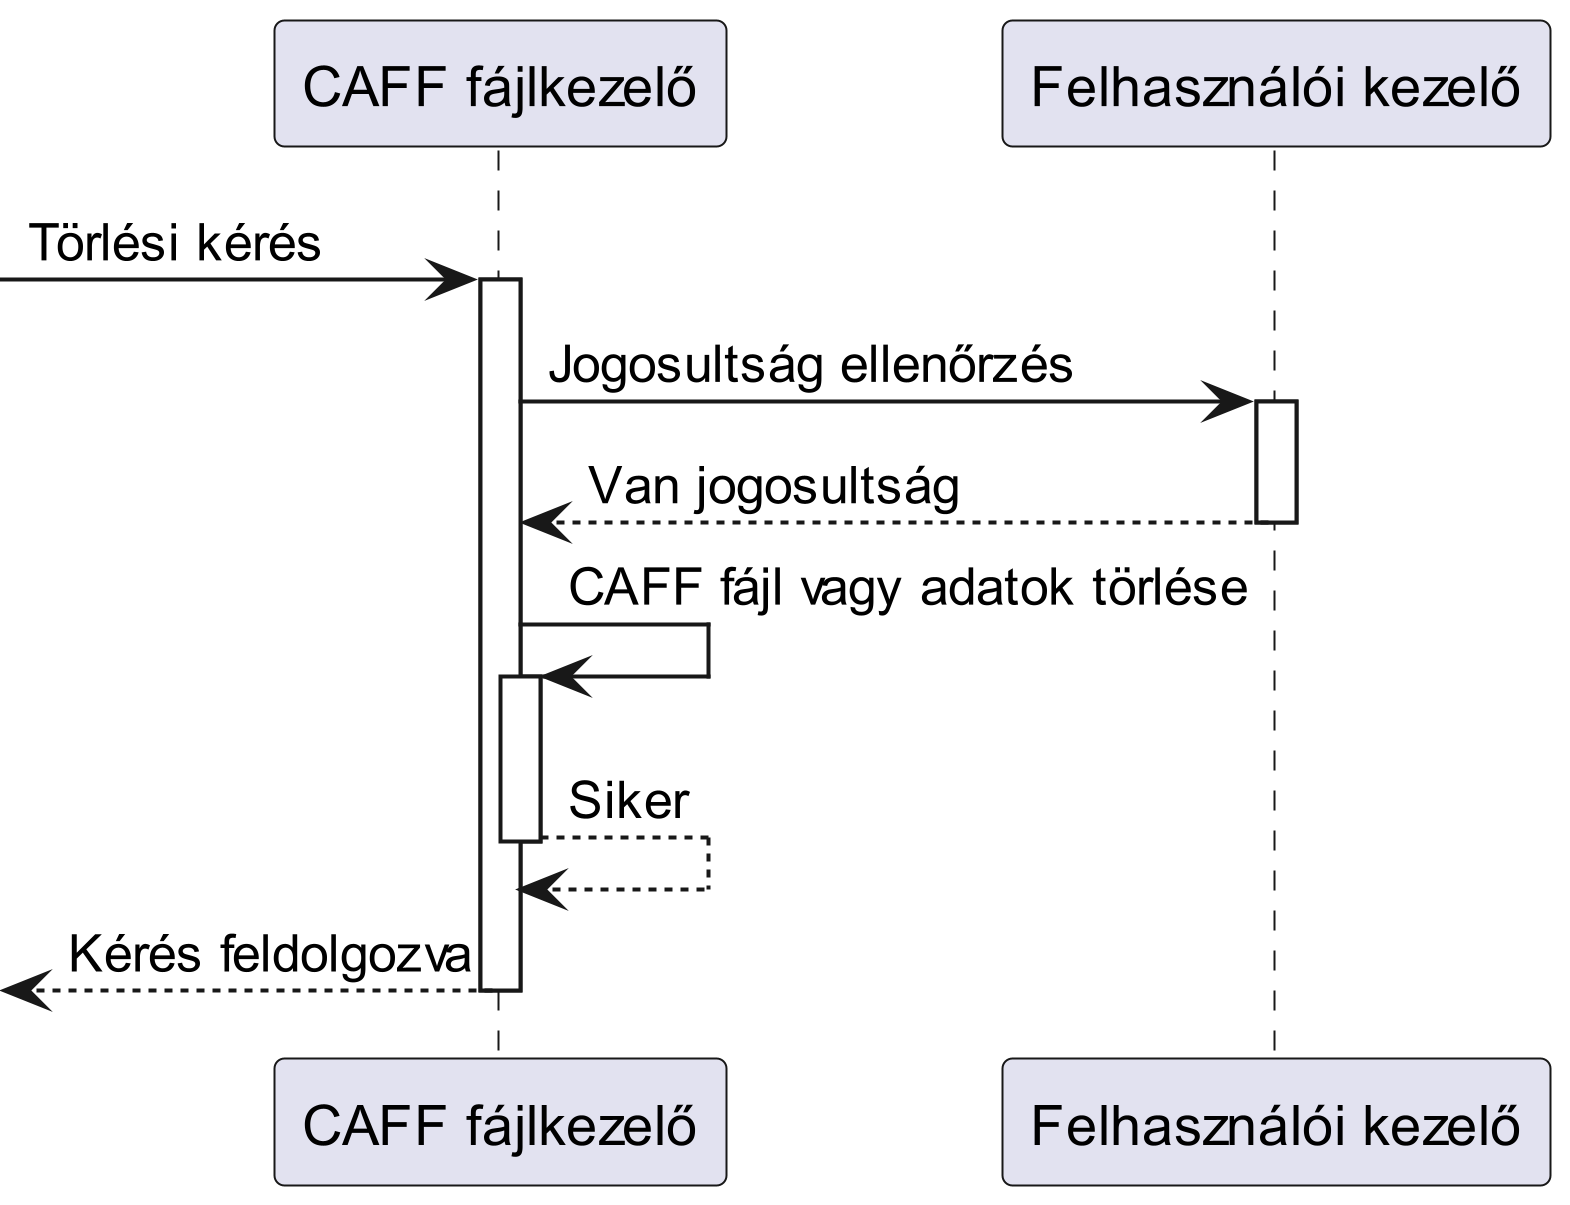

The diagram above was rendered by PlantUML. Its source (embedded in the PNG):
@startuml AdminDelete
scale 5

participant "CAFF fájlkezelő" as caff
participant "Felhasználói kezelő" as felhasznalokezelo

-> caff : Törlési kérés
activate caff
caff -> felhasznalokezelo : Jogosultság ellenőrzés
activate felhasznalokezelo
felhasznalokezelo --> caff : Van jogosultság
deactivate felhasznalokezelo
caff -> caff : CAFF fájl vagy adatok törlése
activate caff
caff --> caff : Siker
deactivate caff
<-- caff : Kérés feldolgozva
deactivate caff

@enduml